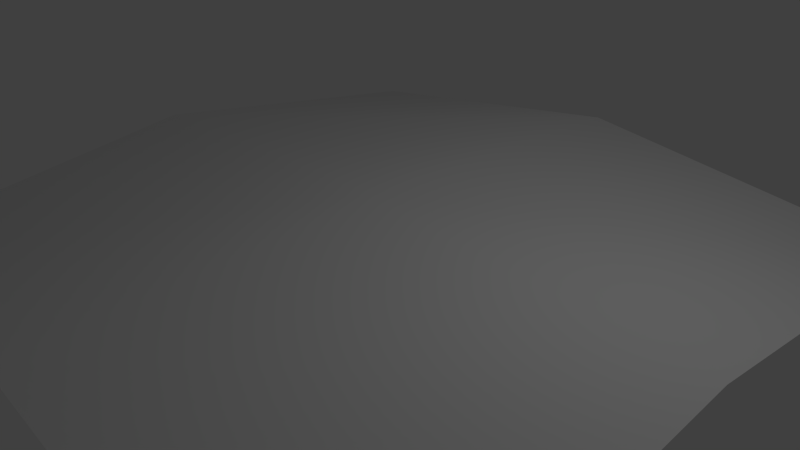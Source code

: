 # Source: leafs.blend  (saved by Blender 2.76.0; exported with 4.5.12 LTS)
import bpy
from mathutils import Matrix  # noqa: F401  (used for matrix-valued properties, if any)

bpy.ops.wm.read_factory_settings(use_empty=True)
scene = bpy.context.scene
scene.name = 'Scene'

# ---- collections
col_collection_1 = bpy.data.collections.new('Collection 1'); scene.collection.children.link(col_collection_1)

# ---- materials (node trees are filled in below, after node groups)
mat_lehdet = bpy.data.materials.new('lehdet')
mat_lehdet.alpha_threshold = 0.0
mat_lehdet.use_transparent_shadow = False
mat_lehdet.roughness = 0.5
mat_lehdet.specular_intensity = 0.0

# ---- material node trees

# ---- world
world_world = bpy.data.worlds.new('World'); scene.world = world_world
world_world.color = (0.05088, 0.05088, 0.05088)
world_world.use_sun_shadow = False
world_world.sun_shadow_jitter_overblur = 0.0
world_world.cycles.sampling_method = 'MANUAL'
world_world.cycles.sample_map_resolution = 256

# ---- cameras
cam_camera = bpy.data.cameras.new('Camera')
cam_camera.clip_end = 100.0
cam_camera.lens = 35.0
cam_camera.sensor_width = 32.0
cam_camera.sensor_height = 18.0
cam_camera.ortho_scale = 7.314
cam_camera.dof.focus_distance = 0.0
cam_camera.dof.aperture_fstop = 128.0

# ---- lights
light_lamp = bpy.data.lights.new('Lamp', 'POINT')
light_lamp.transmission_factor = 0.0
light_lamp.cutoff_distance = 30.0
light_lamp.energy = 100.0
light_lamp.shadow_buffer_clip_start = 1.001
light_lamp.shadow_soft_size = 0.1
light_lamp.shadow_maximum_resolution = 0.006
light_lamp.use_absolute_resolution = True
light_lamp.cycles.use_multiple_importance_sampling = False

# ---- meshes
me_plane = bpy.data.meshes.new('Plane')
me_plane.from_pydata([(-1.0, -1.0, 0.0), (1.0, -1.0, 0.0), (-1.0, 1.0, 0.0), (1.0, 1.0, 0.0), (-1.0, 0.0, 0.1443), (0.0, -1.0, 0.1405), (1.0, 0.0, 0.1065), (0.0, 1.0, 0.135), (0.0, 0.0, 0.1733)], [], [(8, 6, 3, 7), (4, 8, 7, 2), (0, 5, 8, 4), (5, 1, 6, 8)])
me_plane.polygons.foreach_set('use_smooth', [True] * 4)
_uv = me_plane.uv_layers.new(name='UVMap')
_uv.uv.foreach_set('vector', [0.5, 0.5, 0.9486, 0.5, 0.9486, 0.8211, 0.5, 0.8211, 0.05137, 0.5, 0.5, 0.5, 0.5, 0.8211, 0.05137, 0.8211, 0.05137, -0.002145, 0.5, -0.002145, 0.5, 0.5, 0.05137, 0.5, 0.5, -0.002145, 0.9486, -0.002145, 0.9486, 0.5, 0.5, 0.5])
me_plane.materials.append(mat_lehdet)
me_plane.use_remesh_preserve_volume = False
me_plane.use_remesh_preserve_attributes = False
me_plane.use_mirror_vertex_groups = False
me_plane.update()

# ---- objects
ob_plane = bpy.data.objects.new('Plane', me_plane)
ob_lamp = bpy.data.objects.new('Lamp', light_lamp)
ob_camera = bpy.data.objects.new('Camera', cam_camera)

# ---- transforms, parenting, visibility, modifiers, constraints
ob_plane.location = (0.0, 0.0, 0.0)
ob_plane.scale = (4.799, 4.799, 4.799)
ob_plane.lineart.crease_threshold = 0.0
ob_lamp.location = (4.076, 1.005, 5.904)
ob_lamp.rotation_euler = (0.6503, 0.05522, 1.866)
ob_lamp.lock_rotations_4d = False
ob_lamp.empty_display_type = 'ARROWS'
ob_lamp.color = (0.0, 0.0, 0.0, 0.0)
ob_lamp.lineart.crease_threshold = 0.0
ob_camera.location = (7.481, -6.508, 5.344)
ob_camera.rotation_euler = (1.109, 0.01082, 0.8149)
ob_camera.lock_rotations_4d = False
ob_camera.empty_display_type = 'ARROWS'
ob_camera.color = (0.0, 0.0, 0.0, 0.0)
ob_camera.display_type = 'WIRE'
ob_camera.lineart.crease_threshold = 0.0

# ---- collection membership
col_collection_1.objects.link(ob_plane)
col_collection_1.objects.link(ob_lamp)
col_collection_1.objects.link(ob_camera)

# ---- scene / render settings (as saved in the file)
scene.camera = ob_camera
scene.frame_start = 1; scene.frame_end = 250; scene.frame_set(1)
scene.render.engine = 'BLENDER_EEVEE_NEXT'
scene.render.resolution_percentage = 50
scene.render.dither_intensity = 0.0
scene.cycles.use_denoising = False
scene.cycles.samples = 10
scene.cycles.sampling_pattern = 'TABULATED_SOBOL'
scene.cycles.light_sampling_threshold = 0.0
scene.cycles.use_adaptive_sampling = False
scene.cycles.use_light_tree = False
scene.cycles.blur_glossy = 0.0
scene.cycles.pixel_filter_type = 'GAUSSIAN'
scene.cycles.sample_clamp_indirect = 0.0
scene.view_settings.view_transform = 'Standard'
bpy.context.view_layer.update()
